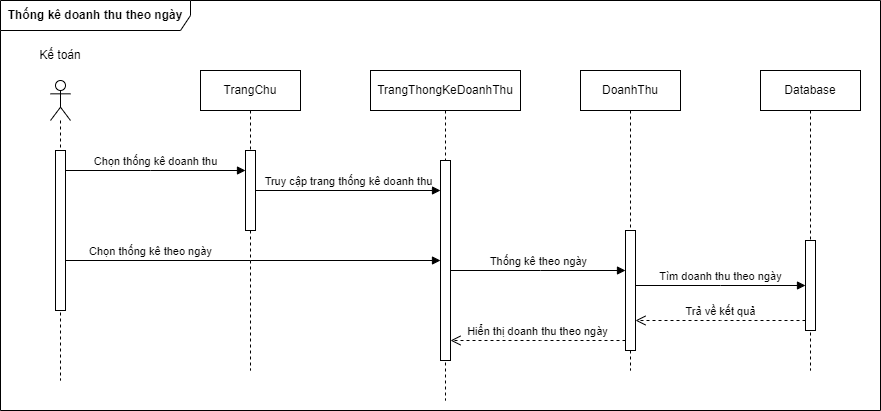

The diagram above was exported from draw.io. Its source (the exported page's mxGraphModel, read from the mxfile embedded in the PNG):
<mxGraphModel dx="1038" dy="649" grid="1" gridSize="10" guides="1" tooltips="1" connect="1" arrows="1" fold="1" page="1" pageScale="1" pageWidth="1654" pageHeight="1169" math="0" shadow="0">
  <root>
    <mxCell id="0" />
    <mxCell id="1" parent="0" />
    <mxCell id="pQ7KEgUGf4FHVsnhqHk0-3" value="" style="shape=umlLifeline;participant=umlActor;perimeter=lifelinePerimeter;whiteSpace=wrap;html=1;container=1;collapsible=0;recursiveResize=0;verticalAlign=top;spacingTop=36;outlineConnect=0;" vertex="1" parent="1">
      <mxGeometry x="190" y="160" width="20" height="300" as="geometry" />
    </mxCell>
    <mxCell id="pQ7KEgUGf4FHVsnhqHk0-8" value="" style="html=1;points=[];perimeter=orthogonalPerimeter;" vertex="1" parent="pQ7KEgUGf4FHVsnhqHk0-3">
      <mxGeometry x="5" y="70" width="10" height="160" as="geometry" />
    </mxCell>
    <mxCell id="pQ7KEgUGf4FHVsnhqHk0-6" value="Kế toán" style="text;html=1;strokeColor=none;fillColor=none;align=center;verticalAlign=middle;whiteSpace=wrap;rounded=0;" vertex="1" parent="1">
      <mxGeometry x="170" y="120" width="60" height="30" as="geometry" />
    </mxCell>
    <mxCell id="pQ7KEgUGf4FHVsnhqHk0-7" value="TrangChu" style="shape=umlLifeline;perimeter=lifelinePerimeter;whiteSpace=wrap;html=1;container=1;collapsible=0;recursiveResize=0;outlineConnect=0;" vertex="1" parent="1">
      <mxGeometry x="340" y="150" width="100" height="300" as="geometry" />
    </mxCell>
    <mxCell id="pQ7KEgUGf4FHVsnhqHk0-9" value="" style="html=1;points=[];perimeter=orthogonalPerimeter;" vertex="1" parent="pQ7KEgUGf4FHVsnhqHk0-7">
      <mxGeometry x="45" y="80" width="10" height="80" as="geometry" />
    </mxCell>
    <mxCell id="pQ7KEgUGf4FHVsnhqHk0-10" value="Chọn thống kê doanh thu" style="html=1;verticalAlign=bottom;endArrow=block;rounded=0;" edge="1" parent="1" source="pQ7KEgUGf4FHVsnhqHk0-8" target="pQ7KEgUGf4FHVsnhqHk0-9">
      <mxGeometry width="80" relative="1" as="geometry">
        <mxPoint x="330" y="330" as="sourcePoint" />
        <mxPoint x="410" y="330" as="targetPoint" />
        <Array as="points">
          <mxPoint x="290" y="250" />
        </Array>
      </mxGeometry>
    </mxCell>
    <mxCell id="pQ7KEgUGf4FHVsnhqHk0-11" value="TrangThongKeDoanhThu" style="shape=umlLifeline;perimeter=lifelinePerimeter;whiteSpace=wrap;html=1;container=1;collapsible=0;recursiveResize=0;outlineConnect=0;" vertex="1" parent="1">
      <mxGeometry x="510" y="150" width="150" height="330" as="geometry" />
    </mxCell>
    <mxCell id="pQ7KEgUGf4FHVsnhqHk0-12" value="" style="html=1;points=[];perimeter=orthogonalPerimeter;" vertex="1" parent="pQ7KEgUGf4FHVsnhqHk0-11">
      <mxGeometry x="70" y="90" width="10" height="200" as="geometry" />
    </mxCell>
    <mxCell id="pQ7KEgUGf4FHVsnhqHk0-13" value="Truy cập trang thống kê doanh thu" style="html=1;verticalAlign=bottom;endArrow=block;rounded=0;" edge="1" parent="1" source="pQ7KEgUGf4FHVsnhqHk0-9" target="pQ7KEgUGf4FHVsnhqHk0-12">
      <mxGeometry width="80" relative="1" as="geometry">
        <mxPoint x="530" y="330" as="sourcePoint" />
        <mxPoint x="610" y="330" as="targetPoint" />
      </mxGeometry>
    </mxCell>
    <mxCell id="pQ7KEgUGf4FHVsnhqHk0-14" value="Chọn thống kê theo ngày" style="html=1;verticalAlign=bottom;endArrow=block;rounded=0;" edge="1" parent="1" source="pQ7KEgUGf4FHVsnhqHk0-8" target="pQ7KEgUGf4FHVsnhqHk0-12">
      <mxGeometry x="-0.5467" width="80" relative="1" as="geometry">
        <mxPoint x="340" y="330" as="sourcePoint" />
        <mxPoint x="420" y="330" as="targetPoint" />
        <Array as="points">
          <mxPoint x="390" y="340" />
        </Array>
        <mxPoint as="offset" />
      </mxGeometry>
    </mxCell>
    <mxCell id="pQ7KEgUGf4FHVsnhqHk0-15" value="DoanhThu" style="shape=umlLifeline;perimeter=lifelinePerimeter;whiteSpace=wrap;html=1;container=1;collapsible=0;recursiveResize=0;outlineConnect=0;" vertex="1" parent="1">
      <mxGeometry x="720" y="150" width="100" height="300" as="geometry" />
    </mxCell>
    <mxCell id="pQ7KEgUGf4FHVsnhqHk0-16" value="" style="html=1;points=[];perimeter=orthogonalPerimeter;" vertex="1" parent="pQ7KEgUGf4FHVsnhqHk0-15">
      <mxGeometry x="45" y="160" width="10" height="120" as="geometry" />
    </mxCell>
    <mxCell id="pQ7KEgUGf4FHVsnhqHk0-17" value="Thống kê theo ngày" style="html=1;verticalAlign=bottom;endArrow=block;rounded=0;" edge="1" parent="1" source="pQ7KEgUGf4FHVsnhqHk0-12" target="pQ7KEgUGf4FHVsnhqHk0-16">
      <mxGeometry width="80" relative="1" as="geometry">
        <mxPoint x="680" y="330" as="sourcePoint" />
        <mxPoint x="760" y="330" as="targetPoint" />
        <Array as="points">
          <mxPoint x="680" y="350" />
        </Array>
      </mxGeometry>
    </mxCell>
    <mxCell id="pQ7KEgUGf4FHVsnhqHk0-18" value="Database" style="shape=umlLifeline;perimeter=lifelinePerimeter;whiteSpace=wrap;html=1;container=1;collapsible=0;recursiveResize=0;outlineConnect=0;" vertex="1" parent="1">
      <mxGeometry x="900" y="150" width="100" height="300" as="geometry" />
    </mxCell>
    <mxCell id="pQ7KEgUGf4FHVsnhqHk0-19" value="" style="html=1;points=[];perimeter=orthogonalPerimeter;" vertex="1" parent="pQ7KEgUGf4FHVsnhqHk0-18">
      <mxGeometry x="45" y="170" width="10" height="90" as="geometry" />
    </mxCell>
    <mxCell id="pQ7KEgUGf4FHVsnhqHk0-20" value="Tìm doanh thu theo ngày" style="html=1;verticalAlign=bottom;endArrow=block;rounded=0;" edge="1" parent="1" source="pQ7KEgUGf4FHVsnhqHk0-16" target="pQ7KEgUGf4FHVsnhqHk0-19">
      <mxGeometry width="80" relative="1" as="geometry">
        <mxPoint x="790" y="330" as="sourcePoint" />
        <mxPoint x="870" y="330" as="targetPoint" />
        <Array as="points">
          <mxPoint x="860" y="365" />
        </Array>
      </mxGeometry>
    </mxCell>
    <mxCell id="pQ7KEgUGf4FHVsnhqHk0-21" value="Trả về kết quả" style="html=1;verticalAlign=bottom;endArrow=open;dashed=1;endSize=8;rounded=0;" edge="1" parent="1" source="pQ7KEgUGf4FHVsnhqHk0-19" target="pQ7KEgUGf4FHVsnhqHk0-16">
      <mxGeometry relative="1" as="geometry">
        <mxPoint x="870" y="330" as="sourcePoint" />
        <mxPoint x="790" y="330" as="targetPoint" />
        <Array as="points">
          <mxPoint x="860" y="400" />
        </Array>
      </mxGeometry>
    </mxCell>
    <mxCell id="pQ7KEgUGf4FHVsnhqHk0-22" value="Hiển thị doanh thu theo ngày" style="html=1;verticalAlign=bottom;endArrow=open;dashed=1;endSize=8;rounded=0;" edge="1" parent="1" source="pQ7KEgUGf4FHVsnhqHk0-16" target="pQ7KEgUGf4FHVsnhqHk0-12">
      <mxGeometry relative="1" as="geometry">
        <mxPoint x="740" y="330" as="sourcePoint" />
        <mxPoint x="660" y="330" as="targetPoint" />
        <Array as="points">
          <mxPoint x="680" y="420" />
        </Array>
      </mxGeometry>
    </mxCell>
    <mxCell id="pQ7KEgUGf4FHVsnhqHk0-23" value="&lt;b&gt;Thống kê doanh thu theo ngày&lt;/b&gt;" style="shape=umlFrame;whiteSpace=wrap;html=1;width=190;height=30;" vertex="1" parent="1">
      <mxGeometry x="140" y="80" width="880" height="410" as="geometry" />
    </mxCell>
  </root>
</mxGraphModel>